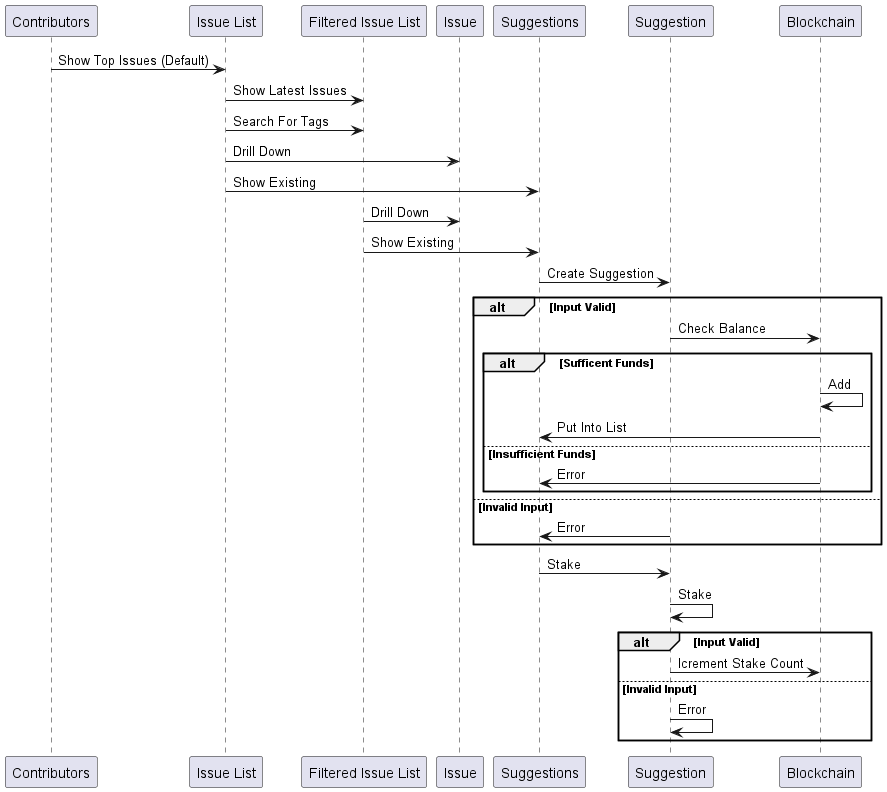

The diagram above was rendered by PlantUML. Its source (embedded in the PNG):
@startuml "UC10 Create Issue"

"Contributors" -> "Issue List": Show Top Issues (Default)

"Issue List" -> "Filtered Issue List": Show Latest Issues
"Issue List" -> "Filtered Issue List": Search For Tags

"Issue List" -> "Issue": Drill Down
"Issue List" -> "Suggestions": Show Existing
"Filtered Issue List" -> "Issue": Drill Down
"Filtered Issue List" -> "Suggestions": Show Existing

"Suggestions" -> "Suggestion": Create Suggestion

alt Input Valid
    "Suggestion" -> Blockchain: Check Balance

    alt Sufficent Funds
        Blockchain -> Blockchain: Add
        Blockchain -> Suggestions: Put Into List
    else Insufficient Funds
        Blockchain -> Suggestions: Error
    end
else Invalid Input
    "Suggestion" -> Suggestions: Error
end

"Suggestions" -> Suggestion: Stake
"Suggestion" -> Suggestion: Stake

alt Input Valid
    Suggestion -> Blockchain: Icrement Stake Count
else Invalid Input
    Suggestion -> Suggestion: Error
end

@enduml